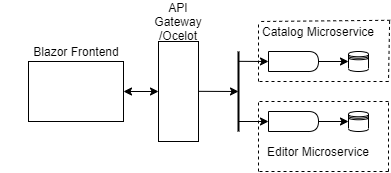

The diagram above was exported from draw.io. Its source (the exported page's mxGraphModel, read from the mxfile embedded in the PNG):
<mxGraphModel dx="588" dy="314" grid="1" gridSize="10" guides="1" tooltips="1" connect="1" arrows="1" fold="1" page="1" pageScale="1" pageWidth="827" pageHeight="1169" background="none" math="0" shadow="0">
  <root>
    <mxCell id="WIyWlLk6GJQsqaUBKTNV-0" />
    <mxCell id="WIyWlLk6GJQsqaUBKTNV-1" parent="WIyWlLk6GJQsqaUBKTNV-0" />
    <mxCell id="ke3NVJtW2FgZZvllVlSm-0" value="" style="rounded=0;whiteSpace=wrap;html=1;" parent="WIyWlLk6GJQsqaUBKTNV-1" vertex="1">
      <mxGeometry x="110" y="330" width="95" height="60" as="geometry" />
    </mxCell>
    <mxCell id="ke3NVJtW2FgZZvllVlSm-1" value="Blazor Frontend" style="text;html=1;strokeColor=none;fillColor=none;align=center;verticalAlign=middle;whiteSpace=wrap;rounded=0;" parent="WIyWlLk6GJQsqaUBKTNV-1" vertex="1">
      <mxGeometry x="82.5" y="310" width="150" height="20" as="geometry" />
    </mxCell>
    <mxCell id="ke3NVJtW2FgZZvllVlSm-4" value="" style="rounded=0;whiteSpace=wrap;html=1;" parent="WIyWlLk6GJQsqaUBKTNV-1" vertex="1">
      <mxGeometry x="240" y="310" width="40" height="100" as="geometry" />
    </mxCell>
    <mxCell id="ke3NVJtW2FgZZvllVlSm-5" value="&lt;div&gt;&lt;span&gt;API Gateway&lt;/span&gt;&lt;/div&gt;&lt;div&gt;&lt;span&gt;/Ocelot&lt;/span&gt;&lt;/div&gt;" style="text;html=1;strokeColor=none;fillColor=none;align=center;verticalAlign=middle;whiteSpace=wrap;rounded=0;" parent="WIyWlLk6GJQsqaUBKTNV-1" vertex="1">
      <mxGeometry x="240" y="270" width="40" height="40" as="geometry" />
    </mxCell>
    <mxCell id="ke3NVJtW2FgZZvllVlSm-8" value="" style="endArrow=classic;html=1;exitX=1;exitY=0.5;exitDx=0;exitDy=0;" parent="WIyWlLk6GJQsqaUBKTNV-1" edge="1">
      <mxGeometry width="50" height="50" relative="1" as="geometry">
        <mxPoint x="280" y="359.83" as="sourcePoint" />
        <mxPoint x="320" y="360" as="targetPoint" />
      </mxGeometry>
    </mxCell>
    <mxCell id="ke3NVJtW2FgZZvllVlSm-11" value="" style="endArrow=none;html=1;strokeWidth=2;" parent="WIyWlLk6GJQsqaUBKTNV-1" edge="1">
      <mxGeometry width="50" height="50" relative="1" as="geometry">
        <mxPoint x="320" y="400" as="sourcePoint" />
        <mxPoint x="320" y="320" as="targetPoint" />
      </mxGeometry>
    </mxCell>
    <mxCell id="ke3NVJtW2FgZZvllVlSm-12" value="" style="endArrow=classic;html=1;exitX=1;exitY=0.5;exitDx=0;exitDy=0;entryX=0;entryY=0.5;entryDx=0;entryDy=0;" parent="WIyWlLk6GJQsqaUBKTNV-1" target="ke3NVJtW2FgZZvllVlSm-18" edge="1">
      <mxGeometry width="50" height="50" relative="1" as="geometry">
        <mxPoint x="320" y="329.8299999999999" as="sourcePoint" />
        <mxPoint x="340" y="330" as="targetPoint" />
      </mxGeometry>
    </mxCell>
    <mxCell id="ke3NVJtW2FgZZvllVlSm-13" value="" style="endArrow=classic;html=1;exitX=1;exitY=0.5;exitDx=0;exitDy=0;entryX=0;entryY=0.5;entryDx=0;entryDy=0;" parent="WIyWlLk6GJQsqaUBKTNV-1" target="ke3NVJtW2FgZZvllVlSm-19" edge="1">
      <mxGeometry width="50" height="50" relative="1" as="geometry">
        <mxPoint x="320" y="389.99999999999994" as="sourcePoint" />
        <mxPoint x="340" y="390" as="targetPoint" />
      </mxGeometry>
    </mxCell>
    <mxCell id="ke3NVJtW2FgZZvllVlSm-18" value="" style="shape=delay;whiteSpace=wrap;html=1;" parent="WIyWlLk6GJQsqaUBKTNV-1" vertex="1">
      <mxGeometry x="350" y="320" width="50" height="20" as="geometry" />
    </mxCell>
    <mxCell id="ke3NVJtW2FgZZvllVlSm-19" value="" style="shape=delay;whiteSpace=wrap;html=1;" parent="WIyWlLk6GJQsqaUBKTNV-1" vertex="1">
      <mxGeometry x="350" y="380" width="50" height="20" as="geometry" />
    </mxCell>
    <mxCell id="ke3NVJtW2FgZZvllVlSm-22" value="" style="endArrow=classic;startArrow=classic;html=1;strokeWidth=1;exitX=1;exitY=0.5;exitDx=0;exitDy=0;entryX=0;entryY=0.5;entryDx=0;entryDy=0;" parent="WIyWlLk6GJQsqaUBKTNV-1" source="ke3NVJtW2FgZZvllVlSm-0" target="ke3NVJtW2FgZZvllVlSm-4" edge="1">
      <mxGeometry width="50" height="50" relative="1" as="geometry">
        <mxPoint x="300" y="430" as="sourcePoint" />
        <mxPoint x="350" y="380" as="targetPoint" />
      </mxGeometry>
    </mxCell>
    <mxCell id="ke3NVJtW2FgZZvllVlSm-27" value="Catalog Microservice" style="text;html=1;strokeColor=none;fillColor=none;align=center;verticalAlign=middle;whiteSpace=wrap;rounded=0;" parent="WIyWlLk6GJQsqaUBKTNV-1" vertex="1">
      <mxGeometry x="330" y="290" width="140" height="20" as="geometry" />
    </mxCell>
    <mxCell id="ke3NVJtW2FgZZvllVlSm-28" value="Editor Microservice" style="text;html=1;strokeColor=none;fillColor=none;align=center;verticalAlign=middle;whiteSpace=wrap;rounded=0;" parent="WIyWlLk6GJQsqaUBKTNV-1" vertex="1">
      <mxGeometry x="330" y="410" width="140" height="20" as="geometry" />
    </mxCell>
    <mxCell id="ke3NVJtW2FgZZvllVlSm-30" value="" style="endArrow=none;dashed=1;html=1;strokeWidth=1;" parent="WIyWlLk6GJQsqaUBKTNV-1" edge="1">
      <mxGeometry width="50" height="50" relative="1" as="geometry">
        <mxPoint x="340" y="440" as="sourcePoint" />
        <mxPoint x="340" y="370" as="targetPoint" />
      </mxGeometry>
    </mxCell>
    <mxCell id="ke3NVJtW2FgZZvllVlSm-31" value="" style="endArrow=none;dashed=1;html=1;strokeWidth=1;" parent="WIyWlLk6GJQsqaUBKTNV-1" edge="1">
      <mxGeometry width="50" height="50" relative="1" as="geometry">
        <mxPoint x="340" y="350" as="sourcePoint" />
        <mxPoint x="340" y="290" as="targetPoint" />
      </mxGeometry>
    </mxCell>
    <mxCell id="ke3NVJtW2FgZZvllVlSm-32" value="" style="endArrow=none;dashed=1;html=1;strokeWidth=1;exitX=1.012;exitY=-0.061;exitDx=0;exitDy=0;exitPerimeter=0;" parent="WIyWlLk6GJQsqaUBKTNV-1" source="ke3NVJtW2FgZZvllVlSm-27" edge="1">
      <mxGeometry width="50" height="50" relative="1" as="geometry">
        <mxPoint x="350" y="360" as="sourcePoint" />
        <mxPoint x="340" y="290" as="targetPoint" />
      </mxGeometry>
    </mxCell>
    <mxCell id="ke3NVJtW2FgZZvllVlSm-33" value="" style="endArrow=none;dashed=1;html=1;strokeWidth=1;exitX=1.008;exitY=-0.029;exitDx=0;exitDy=0;exitPerimeter=0;" parent="WIyWlLk6GJQsqaUBKTNV-1" source="ke3NVJtW2FgZZvllVlSm-27" edge="1">
      <mxGeometry width="50" height="50" relative="1" as="geometry">
        <mxPoint x="481.68000000000006" y="298.78" as="sourcePoint" />
        <mxPoint x="470" y="350" as="targetPoint" />
      </mxGeometry>
    </mxCell>
    <mxCell id="ke3NVJtW2FgZZvllVlSm-34" value="" style="endArrow=none;dashed=1;html=1;strokeWidth=1;" parent="WIyWlLk6GJQsqaUBKTNV-1" edge="1">
      <mxGeometry width="50" height="50" relative="1" as="geometry">
        <mxPoint x="470" y="350" as="sourcePoint" />
        <mxPoint x="340" y="350" as="targetPoint" />
      </mxGeometry>
    </mxCell>
    <mxCell id="ke3NVJtW2FgZZvllVlSm-40" value="" style="shape=datastore;whiteSpace=wrap;html=1;strokeWidth=1;" parent="WIyWlLk6GJQsqaUBKTNV-1" vertex="1">
      <mxGeometry x="430" y="320" width="20" height="20" as="geometry" />
    </mxCell>
    <mxCell id="ke3NVJtW2FgZZvllVlSm-41" value="" style="shape=datastore;whiteSpace=wrap;html=1;strokeWidth=1;" parent="WIyWlLk6GJQsqaUBKTNV-1" vertex="1">
      <mxGeometry x="430" y="380" width="20" height="20" as="geometry" />
    </mxCell>
    <mxCell id="ke3NVJtW2FgZZvllVlSm-42" value="" style="endArrow=none;dashed=1;html=1;strokeWidth=1;" parent="WIyWlLk6GJQsqaUBKTNV-1" edge="1">
      <mxGeometry width="50" height="50" relative="1" as="geometry">
        <mxPoint x="470" y="370" as="sourcePoint" />
        <mxPoint x="340" y="370" as="targetPoint" />
      </mxGeometry>
    </mxCell>
    <mxCell id="ke3NVJtW2FgZZvllVlSm-43" value="" style="endArrow=none;dashed=1;html=1;strokeWidth=1;" parent="WIyWlLk6GJQsqaUBKTNV-1" edge="1">
      <mxGeometry width="50" height="50" relative="1" as="geometry">
        <mxPoint x="470" y="440" as="sourcePoint" />
        <mxPoint x="340" y="440" as="targetPoint" />
      </mxGeometry>
    </mxCell>
    <mxCell id="ke3NVJtW2FgZZvllVlSm-44" value="" style="endArrow=none;dashed=1;html=1;strokeWidth=1;" parent="WIyWlLk6GJQsqaUBKTNV-1" edge="1">
      <mxGeometry width="50" height="50" relative="1" as="geometry">
        <mxPoint x="470" y="440" as="sourcePoint" />
        <mxPoint x="470" y="370" as="targetPoint" />
      </mxGeometry>
    </mxCell>
    <mxCell id="ke3NVJtW2FgZZvllVlSm-48" value="" style="endArrow=classic;html=1;exitX=1;exitY=0.5;exitDx=0;exitDy=0;entryX=0;entryY=0.5;entryDx=0;entryDy=0;" parent="WIyWlLk6GJQsqaUBKTNV-1" source="ke3NVJtW2FgZZvllVlSm-18" target="ke3NVJtW2FgZZvllVlSm-40" edge="1">
      <mxGeometry width="50" height="50" relative="1" as="geometry">
        <mxPoint x="330" y="339.8299999999999" as="sourcePoint" />
        <mxPoint x="360" y="340" as="targetPoint" />
      </mxGeometry>
    </mxCell>
    <mxCell id="ke3NVJtW2FgZZvllVlSm-49" value="" style="endArrow=classic;html=1;exitX=1;exitY=0.5;exitDx=0;exitDy=0;entryX=0;entryY=0.5;entryDx=0;entryDy=0;" parent="WIyWlLk6GJQsqaUBKTNV-1" source="ke3NVJtW2FgZZvllVlSm-19" target="ke3NVJtW2FgZZvllVlSm-41" edge="1">
      <mxGeometry width="50" height="50" relative="1" as="geometry">
        <mxPoint x="410" y="340" as="sourcePoint" />
        <mxPoint x="440" y="340" as="targetPoint" />
      </mxGeometry>
    </mxCell>
  </root>
</mxGraphModel>